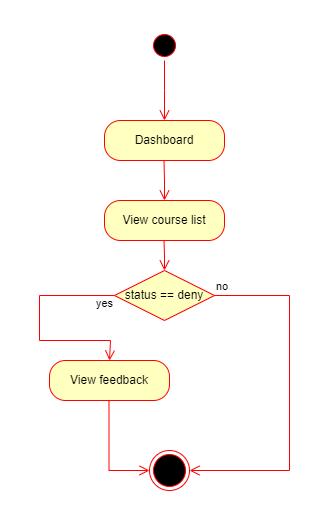

The diagram above was exported from draw.io. Its source (the exported page's mxGraphModel, read from the mxfile embedded in the PNG):
<mxGraphModel dx="757" dy="424" grid="1" gridSize="10" guides="1" tooltips="1" connect="1" arrows="1" fold="1" page="1" pageScale="1" pageWidth="850" pageHeight="1100" math="0" shadow="0">
  <root>
    <mxCell id="0" />
    <mxCell id="1" parent="0" />
    <mxCell id="H4VitshXy9mU6fXag-So-8" value="Dashboard" style="rounded=1;whiteSpace=wrap;html=1;arcSize=40;fontColor=#000000;fillColor=#ffffc0;strokeColor=#ff0000;direction=east;" parent="1" vertex="1">
      <mxGeometry x="295" y="160" width="120" height="40" as="geometry" />
    </mxCell>
    <mxCell id="H4VitshXy9mU6fXag-So-12" value="View course list" style="rounded=1;whiteSpace=wrap;html=1;arcSize=40;fontColor=#000000;fillColor=#ffffc0;strokeColor=#ff0000;" parent="1" vertex="1">
      <mxGeometry x="295" y="240" width="120" height="40" as="geometry" />
    </mxCell>
    <mxCell id="H4VitshXy9mU6fXag-So-18" value="" style="edgeStyle=orthogonalEdgeStyle;html=1;verticalAlign=bottom;endArrow=open;endSize=8;strokeColor=#ff0000;rounded=0;" parent="1" edge="1">
      <mxGeometry relative="1" as="geometry">
        <mxPoint x="355" y="310" as="targetPoint" />
        <mxPoint x="354.5" y="280" as="sourcePoint" />
      </mxGeometry>
    </mxCell>
    <mxCell id="H4VitshXy9mU6fXag-So-27" value="" style="edgeStyle=orthogonalEdgeStyle;html=1;verticalAlign=bottom;endArrow=open;endSize=8;strokeColor=#ff0000;rounded=0;" parent="1" edge="1">
      <mxGeometry relative="1" as="geometry">
        <mxPoint x="355" y="240" as="targetPoint" />
        <mxPoint x="354.5" y="200" as="sourcePoint" />
      </mxGeometry>
    </mxCell>
    <mxCell id="H4VitshXy9mU6fXag-So-39" value="status == deny" style="rhombus;whiteSpace=wrap;html=1;fontColor=#000000;fillColor=#ffffc0;strokeColor=#ff0000;" parent="1" vertex="1">
      <mxGeometry x="305" y="310" width="100" height="50" as="geometry" />
    </mxCell>
    <mxCell id="H4VitshXy9mU6fXag-So-40" value="no" style="edgeStyle=orthogonalEdgeStyle;html=1;align=left;verticalAlign=bottom;endArrow=open;endSize=8;strokeColor=#ff0000;rounded=0;entryX=1;entryY=0.5;entryDx=0;entryDy=0;" parent="1" source="H4VitshXy9mU6fXag-So-39" target="H4VitshXy9mU6fXag-So-43" edge="1">
      <mxGeometry x="-1" relative="1" as="geometry">
        <mxPoint x="480" y="520" as="targetPoint" />
        <Array as="points">
          <mxPoint x="480" y="335" />
          <mxPoint x="480" y="510" />
        </Array>
      </mxGeometry>
    </mxCell>
    <mxCell id="H4VitshXy9mU6fXag-So-41" value="yes" style="edgeStyle=orthogonalEdgeStyle;html=1;align=left;verticalAlign=top;endArrow=open;endSize=8;strokeColor=#ff0000;rounded=0;exitX=0;exitY=0.5;exitDx=0;exitDy=0;" parent="1" source="H4VitshXy9mU6fXag-So-39" edge="1">
      <mxGeometry x="-0.8148" y="-5" relative="1" as="geometry">
        <mxPoint x="300" y="400" as="targetPoint" />
        <Array as="points">
          <mxPoint x="230" y="335" />
          <mxPoint x="230" y="380" />
          <mxPoint x="301" y="380" />
        </Array>
        <mxPoint as="offset" />
      </mxGeometry>
    </mxCell>
    <mxCell id="H4VitshXy9mU6fXag-So-42" value="View feedback" style="rounded=1;whiteSpace=wrap;html=1;arcSize=40;fontColor=#000000;fillColor=#ffffc0;strokeColor=#ff0000;direction=east;" parent="1" vertex="1">
      <mxGeometry x="240" y="400" width="120" height="40" as="geometry" />
    </mxCell>
    <mxCell id="H4VitshXy9mU6fXag-So-43" value="" style="ellipse;html=1;shape=endState;fillColor=#000000;strokeColor=#ff0000;" parent="1" vertex="1">
      <mxGeometry x="340" y="490" width="40" height="40" as="geometry" />
    </mxCell>
    <mxCell id="H4VitshXy9mU6fXag-So-45" value="" style="edgeStyle=orthogonalEdgeStyle;html=1;verticalAlign=bottom;endArrow=open;endSize=8;strokeColor=#ff0000;rounded=0;entryX=0;entryY=0.5;entryDx=0;entryDy=0;" parent="1" target="H4VitshXy9mU6fXag-So-43" edge="1">
      <mxGeometry relative="1" as="geometry">
        <mxPoint x="300" y="510" as="targetPoint" />
        <mxPoint x="299.5" y="440" as="sourcePoint" />
        <Array as="points">
          <mxPoint x="300" y="510" />
        </Array>
      </mxGeometry>
    </mxCell>
    <mxCell id="g5YEPP4wuquHTQoKDWGL-1" value="" style="ellipse;html=1;shape=startState;fillColor=#000000;strokeColor=#ff0000;" parent="1" vertex="1">
      <mxGeometry x="340" y="70" width="30" height="30" as="geometry" />
    </mxCell>
    <mxCell id="g5YEPP4wuquHTQoKDWGL-2" value="" style="edgeStyle=orthogonalEdgeStyle;html=1;verticalAlign=bottom;endArrow=open;endSize=8;strokeColor=#ff0000;rounded=0;" parent="1" source="g5YEPP4wuquHTQoKDWGL-1" edge="1">
      <mxGeometry relative="1" as="geometry">
        <mxPoint x="355" y="160" as="targetPoint" />
      </mxGeometry>
    </mxCell>
  </root>
</mxGraphModel>